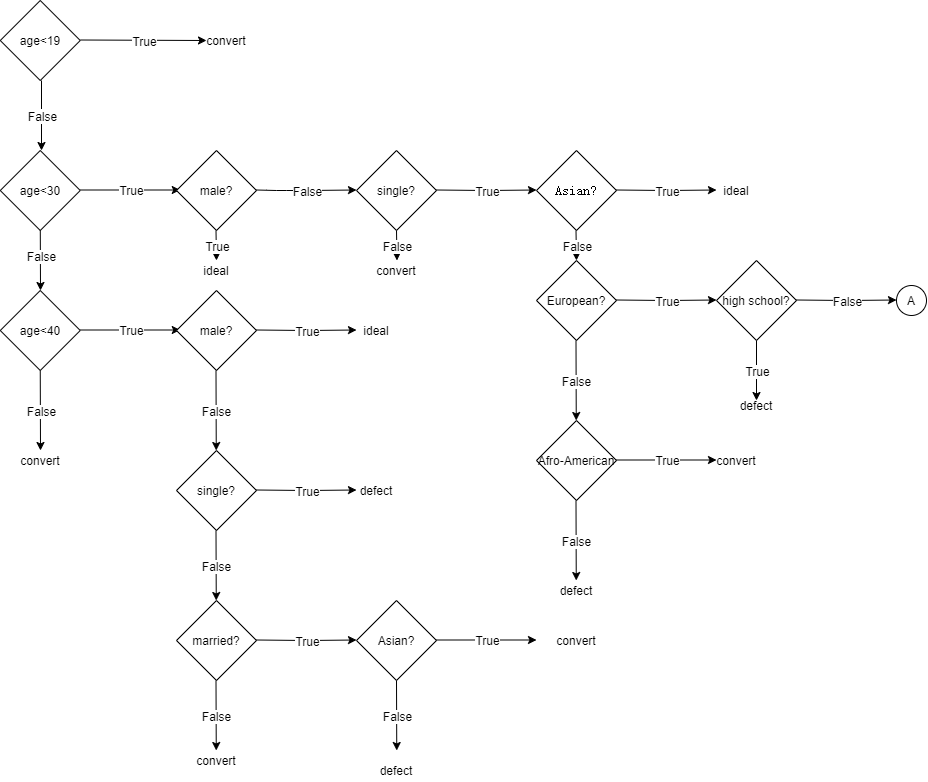

The diagram above was exported from draw.io. Its source (the exported page's mxGraphModel, read from the mxfile embedded in the PNG):
<mxGraphModel dx="1117" dy="848" grid="1" gridSize="10" guides="1" tooltips="1" connect="1" arrows="1" fold="1" page="1" pageScale="1" pageWidth="1100" pageHeight="850" background="#ffffff" math="0" shadow="0">
  <root>
    <mxCell id="0" />
    <mxCell id="1" parent="0" />
    <mxCell id="SFstPTwYjAzJgic-Dg-D-27" value="" style="endArrow=classic;html=1;" parent="1" edge="1">
      <mxGeometry relative="1" as="geometry">
        <mxPoint x="173.75" y="49.5" as="sourcePoint" />
        <mxPoint x="300" y="50" as="targetPoint" />
      </mxGeometry>
    </mxCell>
    <mxCell id="SFstPTwYjAzJgic-Dg-D-28" value="True" style="edgeLabel;resizable=0;html=1;align=center;verticalAlign=middle;" parent="SFstPTwYjAzJgic-Dg-D-27" connectable="0" vertex="1">
      <mxGeometry relative="1" as="geometry" />
    </mxCell>
    <mxCell id="SFstPTwYjAzJgic-Dg-D-30" value="convert" style="text;html=1;strokeColor=none;fillColor=none;align=center;verticalAlign=middle;whiteSpace=wrap;rounded=0;" parent="1" vertex="1">
      <mxGeometry x="300" y="40" width="40" height="20" as="geometry" />
    </mxCell>
    <mxCell id="SFstPTwYjAzJgic-Dg-D-31" value="True" style="endArrow=classic;html=1;exitX=0.5;exitY=1;exitDx=0;exitDy=0;" parent="1" edge="1">
      <mxGeometry relative="1" as="geometry">
        <mxPoint x="135" y="90" as="sourcePoint" />
        <mxPoint x="135" y="160" as="targetPoint" />
      </mxGeometry>
    </mxCell>
    <mxCell id="SFstPTwYjAzJgic-Dg-D-32" value="False" style="edgeLabel;resizable=0;html=1;align=center;verticalAlign=middle;" parent="SFstPTwYjAzJgic-Dg-D-31" connectable="0" vertex="1">
      <mxGeometry relative="1" as="geometry" />
    </mxCell>
    <mxCell id="SFstPTwYjAzJgic-Dg-D-36" value="" style="endArrow=classic;html=1;exitX=0.5;exitY=1;exitDx=0;exitDy=0;" parent="1" edge="1">
      <mxGeometry relative="1" as="geometry">
        <mxPoint x="133.75" y="230" as="sourcePoint" />
        <mxPoint x="134" y="300" as="targetPoint" />
      </mxGeometry>
    </mxCell>
    <mxCell id="SFstPTwYjAzJgic-Dg-D-37" value="False" style="edgeLabel;resizable=0;html=1;align=center;verticalAlign=middle;" parent="SFstPTwYjAzJgic-Dg-D-36" connectable="0" vertex="1">
      <mxGeometry relative="1" as="geometry" />
    </mxCell>
    <mxCell id="SFstPTwYjAzJgic-Dg-D-38" value="" style="endArrow=classic;html=1;" parent="1" edge="1">
      <mxGeometry relative="1" as="geometry">
        <mxPoint x="173.75" y="199.5" as="sourcePoint" />
        <mxPoint x="273.75" y="199.5" as="targetPoint" />
      </mxGeometry>
    </mxCell>
    <mxCell id="SFstPTwYjAzJgic-Dg-D-39" value="True" style="edgeLabel;resizable=0;html=1;align=center;verticalAlign=middle;" parent="SFstPTwYjAzJgic-Dg-D-38" connectable="0" vertex="1">
      <mxGeometry relative="1" as="geometry" />
    </mxCell>
    <mxCell id="SFstPTwYjAzJgic-Dg-D-42" value="" style="endArrow=classic;html=1;" parent="1" edge="1">
      <mxGeometry relative="1" as="geometry">
        <mxPoint x="173.75" y="339.5" as="sourcePoint" />
        <mxPoint x="273.75" y="339.5" as="targetPoint" />
      </mxGeometry>
    </mxCell>
    <mxCell id="SFstPTwYjAzJgic-Dg-D-43" value="True" style="edgeLabel;resizable=0;html=1;align=center;verticalAlign=middle;" parent="SFstPTwYjAzJgic-Dg-D-42" connectable="0" vertex="1">
      <mxGeometry relative="1" as="geometry" />
    </mxCell>
    <mxCell id="SFstPTwYjAzJgic-Dg-D-59" value="" style="endArrow=classic;html=1;exitX=0.5;exitY=1;exitDx=0;exitDy=0;" parent="1" edge="1">
      <mxGeometry relative="1" as="geometry">
        <mxPoint x="133.75" y="380" as="sourcePoint" />
        <mxPoint x="134" y="460" as="targetPoint" />
      </mxGeometry>
    </mxCell>
    <mxCell id="SFstPTwYjAzJgic-Dg-D-60" value="False" style="edgeLabel;resizable=0;html=1;align=center;verticalAlign=middle;" parent="SFstPTwYjAzJgic-Dg-D-59" connectable="0" vertex="1">
      <mxGeometry relative="1" as="geometry" />
    </mxCell>
    <mxCell id="SFstPTwYjAzJgic-Dg-D-61" value="convert" style="text;html=1;strokeColor=none;fillColor=none;align=center;verticalAlign=middle;whiteSpace=wrap;rounded=0;" parent="1" vertex="1">
      <mxGeometry x="113.75" y="460" width="40" height="20" as="geometry" />
    </mxCell>
    <mxCell id="SFstPTwYjAzJgic-Dg-D-62" value="male?" style="rhombus;whiteSpace=wrap;html=1;" parent="1" vertex="1">
      <mxGeometry x="270" y="300" width="80" height="80" as="geometry" />
    </mxCell>
    <mxCell id="SFstPTwYjAzJgic-Dg-D-63" value="age&amp;lt;19" style="rhombus;whiteSpace=wrap;html=1;" parent="1" vertex="1">
      <mxGeometry x="93.75" y="10" width="80" height="80" as="geometry" />
    </mxCell>
    <mxCell id="SFstPTwYjAzJgic-Dg-D-65" value="age&amp;lt;30" style="rhombus;whiteSpace=wrap;html=1;" parent="1" vertex="1">
      <mxGeometry x="93.75" y="160" width="80" height="80" as="geometry" />
    </mxCell>
    <mxCell id="SFstPTwYjAzJgic-Dg-D-66" value="age&amp;lt;40" style="rhombus;whiteSpace=wrap;html=1;" parent="1" vertex="1">
      <mxGeometry x="93.75" y="300" width="80" height="80" as="geometry" />
    </mxCell>
    <mxCell id="SFstPTwYjAzJgic-Dg-D-68" value="male?" style="rhombus;whiteSpace=wrap;html=1;" parent="1" vertex="1">
      <mxGeometry x="270" y="160" width="80" height="80" as="geometry" />
    </mxCell>
    <mxCell id="SFstPTwYjAzJgic-Dg-D-71" value="" style="endArrow=classic;html=1;" parent="1" edge="1">
      <mxGeometry relative="1" as="geometry">
        <mxPoint x="350" y="339.5" as="sourcePoint" />
        <mxPoint x="450" y="339.5" as="targetPoint" />
        <Array as="points">
          <mxPoint x="400" y="340" />
        </Array>
      </mxGeometry>
    </mxCell>
    <mxCell id="SFstPTwYjAzJgic-Dg-D-72" value="True" style="edgeLabel;resizable=0;html=1;align=center;verticalAlign=middle;" parent="SFstPTwYjAzJgic-Dg-D-71" connectable="0" vertex="1">
      <mxGeometry relative="1" as="geometry" />
    </mxCell>
    <mxCell id="SFstPTwYjAzJgic-Dg-D-73" value="ideal" style="text;html=1;strokeColor=none;fillColor=none;align=center;verticalAlign=middle;whiteSpace=wrap;rounded=0;" parent="1" vertex="1">
      <mxGeometry x="450" y="330" width="40" height="20" as="geometry" />
    </mxCell>
    <mxCell id="SFstPTwYjAzJgic-Dg-D-77" value="" style="endArrow=classic;html=1;exitX=0.5;exitY=1;exitDx=0;exitDy=0;" parent="1" edge="1">
      <mxGeometry relative="1" as="geometry">
        <mxPoint x="309.5" y="380" as="sourcePoint" />
        <mxPoint x="309.75" y="460" as="targetPoint" />
      </mxGeometry>
    </mxCell>
    <mxCell id="SFstPTwYjAzJgic-Dg-D-78" value="False" style="edgeLabel;resizable=0;html=1;align=center;verticalAlign=middle;" parent="SFstPTwYjAzJgic-Dg-D-77" connectable="0" vertex="1">
      <mxGeometry relative="1" as="geometry" />
    </mxCell>
    <mxCell id="SFstPTwYjAzJgic-Dg-D-79" value="" style="endArrow=classic;html=1;" parent="1" edge="1">
      <mxGeometry relative="1" as="geometry">
        <mxPoint x="350" y="199.5" as="sourcePoint" />
        <mxPoint x="450" y="199.5" as="targetPoint" />
        <Array as="points">
          <mxPoint x="370" y="200" />
          <mxPoint x="400" y="200" />
        </Array>
      </mxGeometry>
    </mxCell>
    <mxCell id="SFstPTwYjAzJgic-Dg-D-80" value="False" style="edgeLabel;resizable=0;html=1;align=center;verticalAlign=middle;" parent="SFstPTwYjAzJgic-Dg-D-79" connectable="0" vertex="1">
      <mxGeometry relative="1" as="geometry" />
    </mxCell>
    <mxCell id="SFstPTwYjAzJgic-Dg-D-83" value="" style="endArrow=classic;html=1;" parent="1" edge="1">
      <mxGeometry relative="1" as="geometry">
        <mxPoint x="309.5" y="240" as="sourcePoint" />
        <mxPoint x="310" y="270" as="targetPoint" />
      </mxGeometry>
    </mxCell>
    <mxCell id="SFstPTwYjAzJgic-Dg-D-84" value="True" style="edgeLabel;resizable=0;html=1;align=center;verticalAlign=middle;" parent="SFstPTwYjAzJgic-Dg-D-83" connectable="0" vertex="1">
      <mxGeometry relative="1" as="geometry" />
    </mxCell>
    <mxCell id="SFstPTwYjAzJgic-Dg-D-85" value="ideal" style="text;html=1;strokeColor=none;fillColor=none;align=center;verticalAlign=middle;whiteSpace=wrap;rounded=0;" parent="1" vertex="1">
      <mxGeometry x="290" y="270" width="40" height="20" as="geometry" />
    </mxCell>
    <mxCell id="SFstPTwYjAzJgic-Dg-D-86" value="single?" style="rhombus;whiteSpace=wrap;html=1;" parent="1" vertex="1">
      <mxGeometry x="450" y="160" width="80" height="80" as="geometry" />
    </mxCell>
    <mxCell id="SFstPTwYjAzJgic-Dg-D-87" value="single?" style="rhombus;whiteSpace=wrap;html=1;" parent="1" vertex="1">
      <mxGeometry x="270" y="460" width="80" height="80" as="geometry" />
    </mxCell>
    <mxCell id="SFstPTwYjAzJgic-Dg-D-90" value="" style="endArrow=classic;html=1;" parent="1" edge="1">
      <mxGeometry relative="1" as="geometry">
        <mxPoint x="490" y="240" as="sourcePoint" />
        <mxPoint x="490.5" y="270" as="targetPoint" />
      </mxGeometry>
    </mxCell>
    <mxCell id="SFstPTwYjAzJgic-Dg-D-91" value="False" style="edgeLabel;resizable=0;html=1;align=center;verticalAlign=middle;" parent="SFstPTwYjAzJgic-Dg-D-90" connectable="0" vertex="1">
      <mxGeometry relative="1" as="geometry" />
    </mxCell>
    <mxCell id="SFstPTwYjAzJgic-Dg-D-92" value="convert" style="text;html=1;strokeColor=none;fillColor=none;align=center;verticalAlign=middle;whiteSpace=wrap;rounded=0;" parent="1" vertex="1">
      <mxGeometry x="470" y="270" width="40" height="20" as="geometry" />
    </mxCell>
    <mxCell id="SFstPTwYjAzJgic-Dg-D-96" value="" style="endArrow=classic;html=1;exitX=0.5;exitY=1;exitDx=0;exitDy=0;" parent="1" edge="1">
      <mxGeometry relative="1" as="geometry">
        <mxPoint x="309.5" y="540" as="sourcePoint" />
        <mxPoint x="309.75" y="610" as="targetPoint" />
      </mxGeometry>
    </mxCell>
    <mxCell id="SFstPTwYjAzJgic-Dg-D-97" value="False" style="edgeLabel;resizable=0;html=1;align=center;verticalAlign=middle;" parent="SFstPTwYjAzJgic-Dg-D-96" connectable="0" vertex="1">
      <mxGeometry relative="1" as="geometry" />
    </mxCell>
    <mxCell id="SFstPTwYjAzJgic-Dg-D-98" value="defect" style="text;html=1;strokeColor=none;fillColor=none;align=center;verticalAlign=middle;whiteSpace=wrap;rounded=0;" parent="1" vertex="1">
      <mxGeometry x="450" y="490" width="40" height="20" as="geometry" />
    </mxCell>
    <mxCell id="SFstPTwYjAzJgic-Dg-D-99" value="" style="endArrow=classic;html=1;" parent="1" edge="1">
      <mxGeometry relative="1" as="geometry">
        <mxPoint x="350" y="499.5" as="sourcePoint" />
        <mxPoint x="450" y="499.5" as="targetPoint" />
        <Array as="points">
          <mxPoint x="400" y="500" />
        </Array>
      </mxGeometry>
    </mxCell>
    <mxCell id="SFstPTwYjAzJgic-Dg-D-100" value="True" style="edgeLabel;resizable=0;html=1;align=center;verticalAlign=middle;" parent="SFstPTwYjAzJgic-Dg-D-99" connectable="0" vertex="1">
      <mxGeometry relative="1" as="geometry" />
    </mxCell>
    <mxCell id="SFstPTwYjAzJgic-Dg-D-101" value="married?" style="rhombus;whiteSpace=wrap;html=1;" parent="1" vertex="1">
      <mxGeometry x="270" y="610" width="80" height="80" as="geometry" />
    </mxCell>
    <mxCell id="SFstPTwYjAzJgic-Dg-D-102" value="" style="endArrow=classic;html=1;" parent="1" edge="1">
      <mxGeometry relative="1" as="geometry">
        <mxPoint x="350" y="649.5" as="sourcePoint" />
        <mxPoint x="450" y="649.5" as="targetPoint" />
        <Array as="points">
          <mxPoint x="400" y="650" />
        </Array>
      </mxGeometry>
    </mxCell>
    <mxCell id="SFstPTwYjAzJgic-Dg-D-103" value="True" style="edgeLabel;resizable=0;html=1;align=center;verticalAlign=middle;" parent="SFstPTwYjAzJgic-Dg-D-102" connectable="0" vertex="1">
      <mxGeometry relative="1" as="geometry" />
    </mxCell>
    <mxCell id="SFstPTwYjAzJgic-Dg-D-104" value="" style="endArrow=classic;html=1;exitX=0.5;exitY=1;exitDx=0;exitDy=0;" parent="1" edge="1">
      <mxGeometry relative="1" as="geometry">
        <mxPoint x="309.5" y="690" as="sourcePoint" />
        <mxPoint x="309.75" y="760" as="targetPoint" />
      </mxGeometry>
    </mxCell>
    <mxCell id="SFstPTwYjAzJgic-Dg-D-105" value="False" style="edgeLabel;resizable=0;html=1;align=center;verticalAlign=middle;" parent="SFstPTwYjAzJgic-Dg-D-104" connectable="0" vertex="1">
      <mxGeometry relative="1" as="geometry" />
    </mxCell>
    <mxCell id="SFstPTwYjAzJgic-Dg-D-106" value="convert" style="text;html=1;strokeColor=none;fillColor=none;align=center;verticalAlign=middle;whiteSpace=wrap;rounded=0;" parent="1" vertex="1">
      <mxGeometry x="290" y="760" width="40" height="20" as="geometry" />
    </mxCell>
    <mxCell id="SFstPTwYjAzJgic-Dg-D-107" value="" style="endArrow=classic;html=1;" parent="1" edge="1">
      <mxGeometry relative="1" as="geometry">
        <mxPoint x="530" y="199.5" as="sourcePoint" />
        <mxPoint x="630" y="199.5" as="targetPoint" />
        <Array as="points">
          <mxPoint x="580" y="200" />
        </Array>
      </mxGeometry>
    </mxCell>
    <mxCell id="SFstPTwYjAzJgic-Dg-D-108" value="True" style="edgeLabel;resizable=0;html=1;align=center;verticalAlign=middle;" parent="SFstPTwYjAzJgic-Dg-D-107" connectable="0" vertex="1">
      <mxGeometry relative="1" as="geometry" />
    </mxCell>
    <mxCell id="I4NbcKW1KI_PCEaryeu4-1" value="&lt;pre style=&quot;background-color: #ffffff ; color: #000000 ; font-family: &amp;#34;jetbrains mono&amp;#34; , monospace ; font-size: 9.8pt&quot;&gt;Asian?&lt;/pre&gt;" style="rhombus;whiteSpace=wrap;html=1;" vertex="1" parent="1">
      <mxGeometry x="630" y="160" width="80" height="80" as="geometry" />
    </mxCell>
    <mxCell id="I4NbcKW1KI_PCEaryeu4-2" value="" style="endArrow=classic;html=1;" edge="1" parent="1">
      <mxGeometry relative="1" as="geometry">
        <mxPoint x="710" y="199.5" as="sourcePoint" />
        <mxPoint x="810" y="199.5" as="targetPoint" />
        <Array as="points">
          <mxPoint x="760" y="200" />
        </Array>
      </mxGeometry>
    </mxCell>
    <mxCell id="I4NbcKW1KI_PCEaryeu4-3" value="True" style="edgeLabel;resizable=0;html=1;align=center;verticalAlign=middle;" connectable="0" vertex="1" parent="I4NbcKW1KI_PCEaryeu4-2">
      <mxGeometry relative="1" as="geometry" />
    </mxCell>
    <mxCell id="I4NbcKW1KI_PCEaryeu4-4" value="ideal" style="text;html=1;strokeColor=none;fillColor=none;align=center;verticalAlign=middle;whiteSpace=wrap;rounded=0;" vertex="1" parent="1">
      <mxGeometry x="810" y="190" width="40" height="20" as="geometry" />
    </mxCell>
    <mxCell id="I4NbcKW1KI_PCEaryeu4-7" value="" style="endArrow=classic;html=1;" edge="1" parent="1">
      <mxGeometry relative="1" as="geometry">
        <mxPoint x="669.5" y="240" as="sourcePoint" />
        <mxPoint x="670" y="270" as="targetPoint" />
      </mxGeometry>
    </mxCell>
    <mxCell id="I4NbcKW1KI_PCEaryeu4-8" value="False" style="edgeLabel;resizable=0;html=1;align=center;verticalAlign=middle;" connectable="0" vertex="1" parent="I4NbcKW1KI_PCEaryeu4-7">
      <mxGeometry relative="1" as="geometry" />
    </mxCell>
    <mxCell id="I4NbcKW1KI_PCEaryeu4-9" value="European?" style="rhombus;whiteSpace=wrap;html=1;" vertex="1" parent="1">
      <mxGeometry x="630" y="270" width="80" height="80" as="geometry" />
    </mxCell>
    <mxCell id="I4NbcKW1KI_PCEaryeu4-15" value="" style="endArrow=classic;html=1;exitX=0.5;exitY=1;exitDx=0;exitDy=0;" edge="1" parent="1">
      <mxGeometry relative="1" as="geometry">
        <mxPoint x="669.5" y="350" as="sourcePoint" />
        <mxPoint x="669.75" y="430" as="targetPoint" />
      </mxGeometry>
    </mxCell>
    <mxCell id="I4NbcKW1KI_PCEaryeu4-16" value="False" style="edgeLabel;resizable=0;html=1;align=center;verticalAlign=middle;" connectable="0" vertex="1" parent="I4NbcKW1KI_PCEaryeu4-15">
      <mxGeometry relative="1" as="geometry" />
    </mxCell>
    <mxCell id="I4NbcKW1KI_PCEaryeu4-17" value="Afro-American" style="rhombus;whiteSpace=wrap;html=1;" vertex="1" parent="1">
      <mxGeometry x="630" y="430" width="80" height="80" as="geometry" />
    </mxCell>
    <mxCell id="I4NbcKW1KI_PCEaryeu4-20" value="" style="endArrow=classic;html=1;exitX=0.5;exitY=1;exitDx=0;exitDy=0;" edge="1" parent="1">
      <mxGeometry relative="1" as="geometry">
        <mxPoint x="669.5" y="510" as="sourcePoint" />
        <mxPoint x="669.75" y="590" as="targetPoint" />
      </mxGeometry>
    </mxCell>
    <mxCell id="I4NbcKW1KI_PCEaryeu4-21" value="False" style="edgeLabel;resizable=0;html=1;align=center;verticalAlign=middle;" connectable="0" vertex="1" parent="I4NbcKW1KI_PCEaryeu4-20">
      <mxGeometry relative="1" as="geometry" />
    </mxCell>
    <mxCell id="I4NbcKW1KI_PCEaryeu4-22" value="defect" style="text;html=1;strokeColor=none;fillColor=none;align=center;verticalAlign=middle;whiteSpace=wrap;rounded=0;" vertex="1" parent="1">
      <mxGeometry x="650" y="590" width="40" height="20" as="geometry" />
    </mxCell>
    <mxCell id="I4NbcKW1KI_PCEaryeu4-24" value="" style="endArrow=classic;html=1;" edge="1" parent="1">
      <mxGeometry relative="1" as="geometry">
        <mxPoint x="710" y="469.5" as="sourcePoint" />
        <mxPoint x="810" y="469.5" as="targetPoint" />
      </mxGeometry>
    </mxCell>
    <mxCell id="I4NbcKW1KI_PCEaryeu4-25" value="True" style="edgeLabel;resizable=0;html=1;align=center;verticalAlign=middle;" connectable="0" vertex="1" parent="I4NbcKW1KI_PCEaryeu4-24">
      <mxGeometry relative="1" as="geometry" />
    </mxCell>
    <mxCell id="I4NbcKW1KI_PCEaryeu4-26" value="convert" style="text;html=1;strokeColor=none;fillColor=none;align=center;verticalAlign=middle;whiteSpace=wrap;rounded=0;" vertex="1" parent="1">
      <mxGeometry x="810" y="460" width="40" height="20" as="geometry" />
    </mxCell>
    <mxCell id="I4NbcKW1KI_PCEaryeu4-27" value="" style="endArrow=classic;html=1;" edge="1" parent="1">
      <mxGeometry relative="1" as="geometry">
        <mxPoint x="710" y="309.5" as="sourcePoint" />
        <mxPoint x="810" y="309.5" as="targetPoint" />
        <Array as="points">
          <mxPoint x="760" y="310" />
        </Array>
      </mxGeometry>
    </mxCell>
    <mxCell id="I4NbcKW1KI_PCEaryeu4-28" value="True" style="edgeLabel;resizable=0;html=1;align=center;verticalAlign=middle;" connectable="0" vertex="1" parent="I4NbcKW1KI_PCEaryeu4-27">
      <mxGeometry relative="1" as="geometry" />
    </mxCell>
    <mxCell id="I4NbcKW1KI_PCEaryeu4-29" value="Asian?" style="rhombus;whiteSpace=wrap;html=1;" vertex="1" parent="1">
      <mxGeometry x="450" y="610" width="80" height="80" as="geometry" />
    </mxCell>
    <mxCell id="I4NbcKW1KI_PCEaryeu4-30" value="" style="endArrow=classic;html=1;" edge="1" parent="1">
      <mxGeometry relative="1" as="geometry">
        <mxPoint x="530" y="649.5" as="sourcePoint" />
        <mxPoint x="630" y="649.5" as="targetPoint" />
      </mxGeometry>
    </mxCell>
    <mxCell id="I4NbcKW1KI_PCEaryeu4-31" value="True" style="edgeLabel;resizable=0;html=1;align=center;verticalAlign=middle;" connectable="0" vertex="1" parent="I4NbcKW1KI_PCEaryeu4-30">
      <mxGeometry relative="1" as="geometry" />
    </mxCell>
    <mxCell id="I4NbcKW1KI_PCEaryeu4-32" value="convert" style="text;html=1;strokeColor=none;fillColor=none;align=center;verticalAlign=middle;whiteSpace=wrap;rounded=0;" vertex="1" parent="1">
      <mxGeometry x="650" y="640" width="40" height="20" as="geometry" />
    </mxCell>
    <mxCell id="I4NbcKW1KI_PCEaryeu4-33" value="" style="endArrow=classic;html=1;exitX=0.5;exitY=1;exitDx=0;exitDy=0;" edge="1" parent="1">
      <mxGeometry relative="1" as="geometry">
        <mxPoint x="490" y="690" as="sourcePoint" />
        <mxPoint x="490.25" y="760" as="targetPoint" />
      </mxGeometry>
    </mxCell>
    <mxCell id="I4NbcKW1KI_PCEaryeu4-34" value="False" style="edgeLabel;resizable=0;html=1;align=center;verticalAlign=middle;" connectable="0" vertex="1" parent="I4NbcKW1KI_PCEaryeu4-33">
      <mxGeometry relative="1" as="geometry" />
    </mxCell>
    <mxCell id="I4NbcKW1KI_PCEaryeu4-35" value="defect" style="text;html=1;strokeColor=none;fillColor=none;align=center;verticalAlign=middle;whiteSpace=wrap;rounded=0;" vertex="1" parent="1">
      <mxGeometry x="470" y="770" width="40" height="20" as="geometry" />
    </mxCell>
    <mxCell id="I4NbcKW1KI_PCEaryeu4-36" value="high school?" style="rhombus;whiteSpace=wrap;html=1;" vertex="1" parent="1">
      <mxGeometry x="810" y="270" width="80" height="80" as="geometry" />
    </mxCell>
    <mxCell id="I4NbcKW1KI_PCEaryeu4-37" value="" style="endArrow=classic;html=1;exitX=0.5;exitY=1;exitDx=0;exitDy=0;" edge="1" parent="1" source="I4NbcKW1KI_PCEaryeu4-36">
      <mxGeometry relative="1" as="geometry">
        <mxPoint x="800" y="370" as="sourcePoint" />
        <mxPoint x="850" y="410" as="targetPoint" />
        <Array as="points">
          <mxPoint x="850" y="370.5" />
        </Array>
      </mxGeometry>
    </mxCell>
    <mxCell id="I4NbcKW1KI_PCEaryeu4-38" value="True" style="edgeLabel;resizable=0;html=1;align=center;verticalAlign=middle;" connectable="0" vertex="1" parent="I4NbcKW1KI_PCEaryeu4-37">
      <mxGeometry relative="1" as="geometry" />
    </mxCell>
    <mxCell id="I4NbcKW1KI_PCEaryeu4-39" value="defect" style="text;html=1;strokeColor=none;fillColor=none;align=center;verticalAlign=middle;whiteSpace=wrap;rounded=0;" vertex="1" parent="1">
      <mxGeometry x="830" y="405" width="40" height="20" as="geometry" />
    </mxCell>
    <mxCell id="I4NbcKW1KI_PCEaryeu4-40" value="" style="endArrow=classic;html=1;" edge="1" parent="1">
      <mxGeometry relative="1" as="geometry">
        <mxPoint x="890" y="309.5" as="sourcePoint" />
        <mxPoint x="990" y="309.5" as="targetPoint" />
        <Array as="points">
          <mxPoint x="940" y="310" />
        </Array>
      </mxGeometry>
    </mxCell>
    <mxCell id="I4NbcKW1KI_PCEaryeu4-41" value="False" style="edgeLabel;resizable=0;html=1;align=center;verticalAlign=middle;" connectable="0" vertex="1" parent="I4NbcKW1KI_PCEaryeu4-40">
      <mxGeometry relative="1" as="geometry" />
    </mxCell>
    <mxCell id="I4NbcKW1KI_PCEaryeu4-42" value="&lt;font style=&quot;font-size: 11px&quot;&gt;A&lt;/font&gt;" style="ellipse;whiteSpace=wrap;html=1;aspect=fixed;fontSize=1;" vertex="1" parent="1">
      <mxGeometry x="990" y="295" width="30" height="30" as="geometry" />
    </mxCell>
  </root>
</mxGraphModel>